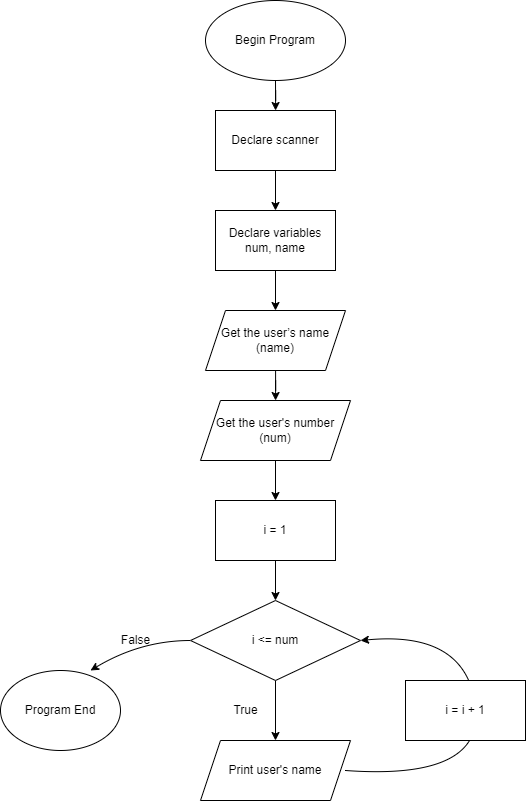

The diagram above was exported from draw.io. Its source (the exported page's mxGraphModel, read from the mxfile embedded in the PNG):
<mxGraphModel dx="1140" dy="1285" grid="1" gridSize="10" guides="1" tooltips="1" connect="1" arrows="1" fold="1" page="1" pageScale="1" pageWidth="700" pageHeight="1000" math="0" shadow="0">
  <root>
    <mxCell id="0" />
    <mxCell id="1" parent="0" />
    <mxCell id="-kX0xX7nWMYJKc5Jz6fm-3" value="" style="edgeStyle=orthogonalEdgeStyle;rounded=0;orthogonalLoop=1;jettySize=auto;html=1;" parent="1" source="-kX0xX7nWMYJKc5Jz6fm-1" target="-kX0xX7nWMYJKc5Jz6fm-2" edge="1">
      <mxGeometry relative="1" as="geometry" />
    </mxCell>
    <mxCell id="-kX0xX7nWMYJKc5Jz6fm-1" value="Begin Program" style="ellipse;whiteSpace=wrap;html=1;" parent="1" vertex="1">
      <mxGeometry x="265" y="30" width="140" height="80" as="geometry" />
    </mxCell>
    <mxCell id="FChMpm0SYfwyfl0ljaIC-15" value="" style="edgeStyle=orthogonalEdgeStyle;rounded=0;orthogonalLoop=1;jettySize=auto;html=1;" parent="1" source="-kX0xX7nWMYJKc5Jz6fm-2" target="FChMpm0SYfwyfl0ljaIC-13" edge="1">
      <mxGeometry relative="1" as="geometry" />
    </mxCell>
    <mxCell id="-kX0xX7nWMYJKc5Jz6fm-2" value="Declare scanner" style="whiteSpace=wrap;html=1;" parent="1" vertex="1">
      <mxGeometry x="275" y="140" width="120" height="60" as="geometry" />
    </mxCell>
    <mxCell id="-kX0xX7nWMYJKc5Jz6fm-7" value="" style="edgeStyle=orthogonalEdgeStyle;rounded=0;orthogonalLoop=1;jettySize=auto;html=1;" parent="1" source="-kX0xX7nWMYJKc5Jz6fm-4" target="-kX0xX7nWMYJKc5Jz6fm-6" edge="1">
      <mxGeometry relative="1" as="geometry" />
    </mxCell>
    <mxCell id="-kX0xX7nWMYJKc5Jz6fm-4" value="Get the user’s name (name)" style="shape=parallelogram;perimeter=parallelogramPerimeter;whiteSpace=wrap;html=1;fixedSize=1;" parent="1" vertex="1">
      <mxGeometry x="265" y="340" width="140" height="60" as="geometry" />
    </mxCell>
    <mxCell id="eH15ThZMJzO1RCvzU01S-2" value="" style="edgeStyle=orthogonalEdgeStyle;rounded=0;orthogonalLoop=1;jettySize=auto;html=1;entryX=0.5;entryY=0;entryDx=0;entryDy=0;" parent="1" source="-kX0xX7nWMYJKc5Jz6fm-6" target="LX8RzrO2YUd3UR6dNgSB-1" edge="1">
      <mxGeometry relative="1" as="geometry">
        <mxPoint x="335" y="500" as="targetPoint" />
      </mxGeometry>
    </mxCell>
    <mxCell id="-kX0xX7nWMYJKc5Jz6fm-6" value="Get the user's number (num)" style="shape=parallelogram;perimeter=parallelogramPerimeter;whiteSpace=wrap;html=1;fixedSize=1;" parent="1" vertex="1">
      <mxGeometry x="260" y="430" width="150" height="60" as="geometry" />
    </mxCell>
    <mxCell id="FChMpm0SYfwyfl0ljaIC-5" value="" style="edgeStyle=orthogonalEdgeStyle;rounded=0;orthogonalLoop=1;jettySize=auto;html=1;" parent="1" source="FChMpm0SYfwyfl0ljaIC-1" target="FChMpm0SYfwyfl0ljaIC-3" edge="1">
      <mxGeometry relative="1" as="geometry" />
    </mxCell>
    <mxCell id="FChMpm0SYfwyfl0ljaIC-1" value="i &amp;lt;= num" style="rhombus;whiteSpace=wrap;html=1;" parent="1" vertex="1">
      <mxGeometry x="250" y="630" width="170" height="80" as="geometry" />
    </mxCell>
    <mxCell id="FChMpm0SYfwyfl0ljaIC-3" value="Print user's name" style="shape=parallelogram;perimeter=parallelogramPerimeter;whiteSpace=wrap;html=1;fixedSize=1;" parent="1" vertex="1">
      <mxGeometry x="260" y="770" width="150" height="60" as="geometry" />
    </mxCell>
    <mxCell id="FChMpm0SYfwyfl0ljaIC-4" value="" style="curved=1;endArrow=classic;html=1;rounded=0;entryX=1;entryY=0.5;entryDx=0;entryDy=0;" parent="1" target="FChMpm0SYfwyfl0ljaIC-1" edge="1">
      <mxGeometry width="50" height="50" relative="1" as="geometry">
        <mxPoint x="405" y="800" as="sourcePoint" />
        <mxPoint x="405" y="630" as="targetPoint" />
        <Array as="points">
          <mxPoint x="545" y="810" />
          <mxPoint x="525" y="660" />
        </Array>
      </mxGeometry>
    </mxCell>
    <mxCell id="FChMpm0SYfwyfl0ljaIC-6" value="i = i + 1" style="rounded=0;whiteSpace=wrap;html=1;" parent="1" vertex="1">
      <mxGeometry x="465" y="710" width="120" height="60" as="geometry" />
    </mxCell>
    <mxCell id="FChMpm0SYfwyfl0ljaIC-7" value="" style="curved=1;endArrow=classic;html=1;rounded=0;" parent="1" edge="1">
      <mxGeometry width="50" height="50" relative="1" as="geometry">
        <mxPoint x="250" y="670" as="sourcePoint" />
        <mxPoint x="150" y="700" as="targetPoint" />
        <Array as="points">
          <mxPoint x="200" y="670" />
        </Array>
      </mxGeometry>
    </mxCell>
    <mxCell id="FChMpm0SYfwyfl0ljaIC-8" value="Program End" style="ellipse;whiteSpace=wrap;html=1;" parent="1" vertex="1">
      <mxGeometry x="60" y="700" width="120" height="80" as="geometry" />
    </mxCell>
    <mxCell id="FChMpm0SYfwyfl0ljaIC-9" value="False" style="text;html=1;align=center;verticalAlign=middle;resizable=0;points=[];autosize=1;strokeColor=none;fillColor=none;" parent="1" vertex="1">
      <mxGeometry x="170" y="655" width="50" height="30" as="geometry" />
    </mxCell>
    <mxCell id="FChMpm0SYfwyfl0ljaIC-16" value="" style="edgeStyle=orthogonalEdgeStyle;rounded=0;orthogonalLoop=1;jettySize=auto;html=1;" parent="1" source="FChMpm0SYfwyfl0ljaIC-13" target="-kX0xX7nWMYJKc5Jz6fm-4" edge="1">
      <mxGeometry relative="1" as="geometry" />
    </mxCell>
    <mxCell id="FChMpm0SYfwyfl0ljaIC-13" value="Declare variables&lt;br style=&quot;border-color: var(--border-color);&quot;&gt;num, name" style="whiteSpace=wrap;html=1;" parent="1" vertex="1">
      <mxGeometry x="275" y="240" width="120" height="60" as="geometry" />
    </mxCell>
    <mxCell id="LX8RzrO2YUd3UR6dNgSB-3" value="" style="edgeStyle=orthogonalEdgeStyle;rounded=0;orthogonalLoop=1;jettySize=auto;html=1;" parent="1" source="LX8RzrO2YUd3UR6dNgSB-1" target="FChMpm0SYfwyfl0ljaIC-1" edge="1">
      <mxGeometry relative="1" as="geometry" />
    </mxCell>
    <mxCell id="LX8RzrO2YUd3UR6dNgSB-1" value="i = 1" style="whiteSpace=wrap;html=1;" parent="1" vertex="1">
      <mxGeometry x="275" y="530" width="120" height="60" as="geometry" />
    </mxCell>
    <mxCell id="eH15ThZMJzO1RCvzU01S-9" value="True" style="text;html=1;align=center;verticalAlign=middle;resizable=0;points=[];autosize=1;strokeColor=none;fillColor=none;" parent="1" vertex="1">
      <mxGeometry x="280" y="725" width="50" height="30" as="geometry" />
    </mxCell>
  </root>
</mxGraphModel>